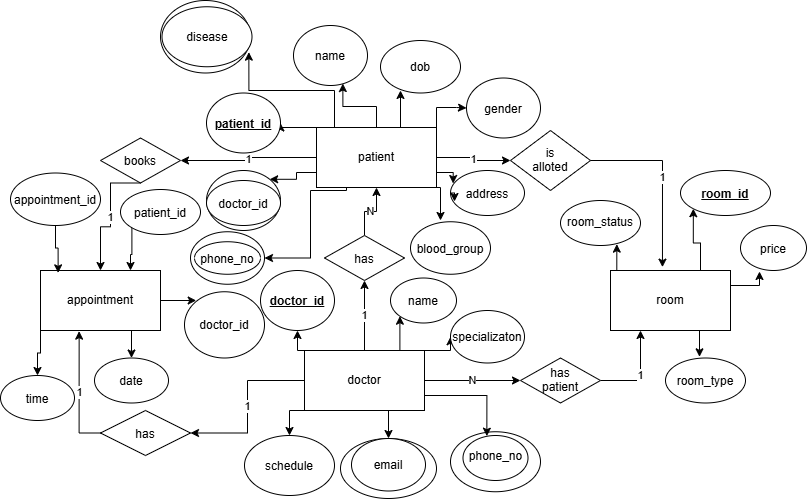

The diagram above was exported from draw.io. Its source (the exported page's mxGraphModel, read from the mxfile embedded in the PNG):
<mxGraphModel dx="1613" dy="1586" grid="1" gridSize="10" guides="1" tooltips="1" connect="1" arrows="1" fold="1" page="1" pageScale="1" pageWidth="827" pageHeight="1169" math="0" shadow="0">
  <root>
    <mxCell id="0" />
    <mxCell id="1" parent="0" />
    <mxCell id="QVfwDHmekhUVmjACnJkx-7" edge="1" parent="1" source="QVfwDHmekhUVmjACnJkx-1" style="edgeStyle=orthogonalEdgeStyle;rounded=0;orthogonalLoop=1;jettySize=auto;html=1;exitX=0.5;exitY=0;exitDx=0;exitDy=0;entryX=0.5;entryY=1;entryDx=0;entryDy=0;" target="QVfwDHmekhUVmjACnJkx-6" value="1">
      <mxGeometry relative="1" as="geometry" />
    </mxCell>
    <mxCell id="QVfwDHmekhUVmjACnJkx-16" edge="1" parent="1" source="QVfwDHmekhUVmjACnJkx-1" style="edgeStyle=orthogonalEdgeStyle;rounded=0;orthogonalLoop=1;jettySize=auto;html=1;exitX=0;exitY=0.5;exitDx=0;exitDy=0;entryX=1;entryY=0.5;entryDx=0;entryDy=0;" target="QVfwDHmekhUVmjACnJkx-15" value="1">
      <mxGeometry relative="1" as="geometry" />
    </mxCell>
    <mxCell id="QVfwDHmekhUVmjACnJkx-23" edge="1" parent="1" source="QVfwDHmekhUVmjACnJkx-1" style="edgeStyle=orthogonalEdgeStyle;rounded=0;orthogonalLoop=1;jettySize=auto;html=1;exitX=1;exitY=0.5;exitDx=0;exitDy=0;entryX=0;entryY=0.5;entryDx=0;entryDy=0;" target="QVfwDHmekhUVmjACnJkx-21" value="N">
      <mxGeometry relative="1" as="geometry" />
    </mxCell>
    <mxCell id="QVfwDHmekhUVmjACnJkx-109" edge="1" parent="1" source="QVfwDHmekhUVmjACnJkx-1" style="edgeStyle=orthogonalEdgeStyle;rounded=0;orthogonalLoop=1;jettySize=auto;html=1;exitX=0.75;exitY=1;exitDx=0;exitDy=0;entryX=0.5;entryY=0;entryDx=0;entryDy=0;" target="QVfwDHmekhUVmjACnJkx-48">
      <mxGeometry relative="1" as="geometry" />
    </mxCell>
    <mxCell id="QVfwDHmekhUVmjACnJkx-110" edge="1" parent="1" source="QVfwDHmekhUVmjACnJkx-1" style="edgeStyle=orthogonalEdgeStyle;rounded=0;orthogonalLoop=1;jettySize=auto;html=1;exitX=0;exitY=1;exitDx=0;exitDy=0;entryX=0.5;entryY=0;entryDx=0;entryDy=0;" target="QVfwDHmekhUVmjACnJkx-35">
      <mxGeometry relative="1" as="geometry" />
    </mxCell>
    <mxCell id="QVfwDHmekhUVmjACnJkx-111" edge="1" parent="1" source="QVfwDHmekhUVmjACnJkx-1" style="edgeStyle=orthogonalEdgeStyle;rounded=0;orthogonalLoop=1;jettySize=auto;html=1;exitX=0.75;exitY=0;exitDx=0;exitDy=0;entryX=0;entryY=1;entryDx=0;entryDy=0;" target="QVfwDHmekhUVmjACnJkx-33">
      <mxGeometry relative="1" as="geometry" />
    </mxCell>
    <mxCell id="QVfwDHmekhUVmjACnJkx-112" edge="1" parent="1" source="QVfwDHmekhUVmjACnJkx-1" style="edgeStyle=orthogonalEdgeStyle;rounded=0;orthogonalLoop=1;jettySize=auto;html=1;exitX=1;exitY=0;exitDx=0;exitDy=0;entryX=0;entryY=0.5;entryDx=0;entryDy=0;" target="QVfwDHmekhUVmjACnJkx-39">
      <mxGeometry relative="1" as="geometry" />
    </mxCell>
    <mxCell id="QVfwDHmekhUVmjACnJkx-116" edge="1" parent="1" source="QVfwDHmekhUVmjACnJkx-1" style="edgeStyle=orthogonalEdgeStyle;rounded=0;orthogonalLoop=1;jettySize=auto;html=1;exitX=0;exitY=0;exitDx=0;exitDy=0;entryX=0.5;entryY=1;entryDx=0;entryDy=0;" target="QVfwDHmekhUVmjACnJkx-34">
      <mxGeometry relative="1" as="geometry" />
    </mxCell>
    <mxCell id="QVfwDHmekhUVmjACnJkx-1" parent="1" style="rounded=0;whiteSpace=wrap;html=1;" value="doctor" vertex="1">
      <mxGeometry height="60" width="120" x="294" y="270" as="geometry" />
    </mxCell>
    <mxCell id="QVfwDHmekhUVmjACnJkx-13" edge="1" parent="1" source="QVfwDHmekhUVmjACnJkx-2" style="edgeStyle=orthogonalEdgeStyle;rounded=0;orthogonalLoop=1;jettySize=auto;html=1;exitX=1;exitY=0.5;exitDx=0;exitDy=0;entryX=0;entryY=0.5;entryDx=0;entryDy=0;" target="QVfwDHmekhUVmjACnJkx-9" value="1">
      <mxGeometry relative="1" as="geometry" />
    </mxCell>
    <mxCell id="QVfwDHmekhUVmjACnJkx-19" edge="1" parent="1" source="QVfwDHmekhUVmjACnJkx-2" style="edgeStyle=orthogonalEdgeStyle;rounded=0;orthogonalLoop=1;jettySize=auto;html=1;exitX=0;exitY=0.5;exitDx=0;exitDy=0;entryX=1;entryY=0.5;entryDx=0;entryDy=0;" target="QVfwDHmekhUVmjACnJkx-18" value="1">
      <mxGeometry relative="1" as="geometry" />
    </mxCell>
    <mxCell id="QVfwDHmekhUVmjACnJkx-68" edge="1" parent="1" source="QVfwDHmekhUVmjACnJkx-2" style="edgeStyle=orthogonalEdgeStyle;rounded=0;orthogonalLoop=1;jettySize=auto;html=1;exitX=0;exitY=0.75;exitDx=0;exitDy=0;entryX=1;entryY=0;entryDx=0;entryDy=0;" target="QVfwDHmekhUVmjACnJkx-49">
      <mxGeometry relative="1" as="geometry" />
    </mxCell>
    <mxCell id="QVfwDHmekhUVmjACnJkx-69" edge="1" parent="1" source="QVfwDHmekhUVmjACnJkx-2" style="edgeStyle=orthogonalEdgeStyle;rounded=0;orthogonalLoop=1;jettySize=auto;html=1;exitX=0.25;exitY=1;exitDx=0;exitDy=0;entryX=1;entryY=0.5;entryDx=0;entryDy=0;" target="QVfwDHmekhUVmjACnJkx-50">
      <mxGeometry relative="1" as="geometry">
        <Array as="points">
          <mxPoint x="300" y="110" />
          <mxPoint x="300" y="177.5" />
        </Array>
      </mxGeometry>
    </mxCell>
    <mxCell id="QVfwDHmekhUVmjACnJkx-105" edge="1" parent="1" source="QVfwDHmekhUVmjACnJkx-2" style="edgeStyle=orthogonalEdgeStyle;rounded=0;orthogonalLoop=1;jettySize=auto;html=1;exitX=0;exitY=0;exitDx=0;exitDy=0;entryX=1;entryY=0.5;entryDx=0;entryDy=0;" target="QVfwDHmekhUVmjACnJkx-51">
      <mxGeometry relative="1" as="geometry" />
    </mxCell>
    <mxCell id="QVfwDHmekhUVmjACnJkx-106" edge="1" parent="1" source="QVfwDHmekhUVmjACnJkx-2" style="edgeStyle=orthogonalEdgeStyle;rounded=0;orthogonalLoop=1;jettySize=auto;html=1;exitX=1;exitY=0;exitDx=0;exitDy=0;" target="QVfwDHmekhUVmjACnJkx-53">
      <mxGeometry relative="1" as="geometry" />
    </mxCell>
    <mxCell id="QVfwDHmekhUVmjACnJkx-2" parent="1" style="rounded=0;whiteSpace=wrap;html=1;" value="patient" vertex="1">
      <mxGeometry height="60" width="120" x="306" y="47" as="geometry" />
    </mxCell>
    <mxCell id="QVfwDHmekhUVmjACnJkx-118" edge="1" parent="1" source="QVfwDHmekhUVmjACnJkx-3" style="edgeStyle=orthogonalEdgeStyle;rounded=0;orthogonalLoop=1;jettySize=auto;html=1;exitX=0.75;exitY=0;exitDx=0;exitDy=0;entryX=0;entryY=1;entryDx=0;entryDy=0;" target="QVfwDHmekhUVmjACnJkx-24">
      <mxGeometry relative="1" as="geometry" />
    </mxCell>
    <mxCell id="QVfwDHmekhUVmjACnJkx-3" parent="1" style="rounded=0;whiteSpace=wrap;html=1;" value="room" vertex="1">
      <mxGeometry height="60" width="120" x="600" y="190" as="geometry" />
    </mxCell>
    <mxCell id="QVfwDHmekhUVmjACnJkx-96" edge="1" parent="1" source="QVfwDHmekhUVmjACnJkx-4" style="edgeStyle=orthogonalEdgeStyle;rounded=0;orthogonalLoop=1;jettySize=auto;html=1;exitX=0;exitY=1;exitDx=0;exitDy=0;entryX=0.5;entryY=0;entryDx=0;entryDy=0;" target="QVfwDHmekhUVmjACnJkx-88">
      <mxGeometry relative="1" as="geometry" />
    </mxCell>
    <mxCell id="QVfwDHmekhUVmjACnJkx-97" edge="1" parent="1" source="QVfwDHmekhUVmjACnJkx-4" style="edgeStyle=orthogonalEdgeStyle;rounded=0;orthogonalLoop=1;jettySize=auto;html=1;exitX=0.75;exitY=1;exitDx=0;exitDy=0;entryX=0.5;entryY=0;entryDx=0;entryDy=0;" target="QVfwDHmekhUVmjACnJkx-86">
      <mxGeometry relative="1" as="geometry" />
    </mxCell>
    <mxCell id="QVfwDHmekhUVmjACnJkx-98" edge="1" parent="1" source="QVfwDHmekhUVmjACnJkx-4" style="edgeStyle=orthogonalEdgeStyle;rounded=0;orthogonalLoop=1;jettySize=auto;html=1;exitX=1;exitY=0.5;exitDx=0;exitDy=0;entryX=0;entryY=0;entryDx=0;entryDy=0;" target="QVfwDHmekhUVmjACnJkx-87">
      <mxGeometry relative="1" as="geometry" />
    </mxCell>
    <mxCell id="QVfwDHmekhUVmjACnJkx-4" parent="1" style="rounded=0;whiteSpace=wrap;html=1;" value="appointment" vertex="1">
      <mxGeometry height="60" width="120" x="30" y="190" as="geometry" />
    </mxCell>
    <mxCell id="QVfwDHmekhUVmjACnJkx-8" edge="1" parent="1" source="QVfwDHmekhUVmjACnJkx-6" style="edgeStyle=orthogonalEdgeStyle;rounded=0;orthogonalLoop=1;jettySize=auto;html=1;exitX=0.5;exitY=0;exitDx=0;exitDy=0;entryX=0.5;entryY=1;entryDx=0;entryDy=0;" target="QVfwDHmekhUVmjACnJkx-2" value="N">
      <mxGeometry relative="1" as="geometry" />
    </mxCell>
    <mxCell id="QVfwDHmekhUVmjACnJkx-6" parent="1" style="rhombus;whiteSpace=wrap;html=1;shapeInside=1;" value="has" vertex="1">
      <mxGeometry height="45" width="80" x="314" y="155" as="geometry" />
    </mxCell>
    <mxCell id="QVfwDHmekhUVmjACnJkx-9" parent="1" style="rhombus;whiteSpace=wrap;html=1;shapeInside=1;" value="is alloted" vertex="1">
      <mxGeometry height="60" width="80" x="500" y="50" as="geometry" />
    </mxCell>
    <mxCell id="QVfwDHmekhUVmjACnJkx-10" edge="1" parent="1" source="QVfwDHmekhUVmjACnJkx-9" style="edgeStyle=orthogonalEdgeStyle;rounded=0;orthogonalLoop=1;jettySize=auto;html=1;innerLoopWaypoints=1;exitX=0.5;exitY=1;exitDx=0;exitDy=0;" target="QVfwDHmekhUVmjACnJkx-9">
      <mxGeometry relative="1" as="geometry" />
    </mxCell>
    <mxCell id="QVfwDHmekhUVmjACnJkx-11" edge="1" parent="1" source="QVfwDHmekhUVmjACnJkx-9" style="edgeStyle=orthogonalEdgeStyle;rounded=0;orthogonalLoop=1;jettySize=auto;html=1;innerLoopWaypoints=1;exitX=0.5;exitY=1;exitDx=0;exitDy=0;" target="QVfwDHmekhUVmjACnJkx-9">
      <mxGeometry relative="1" as="geometry" />
    </mxCell>
    <mxCell id="QVfwDHmekhUVmjACnJkx-14" edge="1" parent="1" source="QVfwDHmekhUVmjACnJkx-9" style="edgeStyle=orthogonalEdgeStyle;rounded=0;orthogonalLoop=1;jettySize=auto;html=1;exitX=1;exitY=0.5;exitDx=0;exitDy=0;entryX=0.433;entryY=-0.056;entryDx=0;entryDy=0;entryPerimeter=0;" target="QVfwDHmekhUVmjACnJkx-3" value="1">
      <mxGeometry relative="1" as="geometry" />
    </mxCell>
    <mxCell id="QVfwDHmekhUVmjACnJkx-15" parent="1" style="rhombus;whiteSpace=wrap;html=1;shapeInside=1;" value="has" vertex="1">
      <mxGeometry height="45" width="90" x="90" y="330" as="geometry" />
    </mxCell>
    <mxCell id="QVfwDHmekhUVmjACnJkx-17" edge="1" parent="1" source="QVfwDHmekhUVmjACnJkx-15" style="edgeStyle=orthogonalEdgeStyle;rounded=0;orthogonalLoop=1;jettySize=auto;html=1;exitX=0;exitY=0.5;exitDx=0;exitDy=0;entryX=0.322;entryY=1.011;entryDx=0;entryDy=0;entryPerimeter=0;" target="QVfwDHmekhUVmjACnJkx-4" value="1">
      <mxGeometry relative="1" as="geometry" />
    </mxCell>
    <mxCell id="QVfwDHmekhUVmjACnJkx-20" edge="1" parent="1" source="QVfwDHmekhUVmjACnJkx-18" style="edgeStyle=orthogonalEdgeStyle;rounded=0;orthogonalLoop=1;jettySize=auto;html=1;exitX=0.5;exitY=1;exitDx=0;exitDy=0;" target="QVfwDHmekhUVmjACnJkx-4" value="1">
      <mxGeometry relative="1" as="geometry">
        <Array as="points">
          <mxPoint x="100" y="102.5" />
          <mxPoint x="100" y="146.3" />
          <mxPoint x="90" y="146.3" />
        </Array>
      </mxGeometry>
    </mxCell>
    <mxCell id="QVfwDHmekhUVmjACnJkx-18" parent="1" style="rhombus;whiteSpace=wrap;html=1;shapeInside=1;" value="books" vertex="1">
      <mxGeometry height="45" width="80" x="90" y="57.5" as="geometry" />
    </mxCell>
    <mxCell id="QVfwDHmekhUVmjACnJkx-22" edge="1" parent="1" source="QVfwDHmekhUVmjACnJkx-21" style="edgeStyle=orthogonalEdgeStyle;rounded=0;orthogonalLoop=1;jettySize=auto;html=1;exitX=1;exitY=0.5;exitDx=0;exitDy=0;entryX=0.25;entryY=1;entryDx=0;entryDy=0;" target="QVfwDHmekhUVmjACnJkx-3" value="1">
      <mxGeometry relative="1" as="geometry" />
    </mxCell>
    <mxCell id="QVfwDHmekhUVmjACnJkx-21" parent="1" style="rhombus;whiteSpace=wrap;html=1;shapeInside=1;" value="has patient" vertex="1">
      <mxGeometry height="45" width="80" x="510" y="277.5" as="geometry" />
    </mxCell>
    <mxCell id="QVfwDHmekhUVmjACnJkx-24" parent="1" style="ellipse;whiteSpace=wrap;html=1;shapeInside=1;" value="&lt;b&gt;&lt;u&gt;room_id&lt;/u&gt;&lt;/b&gt;" vertex="1">
      <mxGeometry height="45" width="90" x="670" y="90" as="geometry" />
    </mxCell>
    <mxCell id="QVfwDHmekhUVmjACnJkx-25" parent="1" style="ellipse;whiteSpace=wrap;html=1;shapeInside=1;" value="room_type" vertex="1">
      <mxGeometry height="45" width="80" x="655" y="277.5" as="geometry" />
    </mxCell>
    <mxCell id="QVfwDHmekhUVmjACnJkx-26" parent="1" style="ellipse;whiteSpace=wrap;html=1;shapeInside=1;" value="room_status" vertex="1">
      <mxGeometry height="45" width="80" x="550" y="120" as="geometry" />
    </mxCell>
    <mxCell id="QVfwDHmekhUVmjACnJkx-27" parent="1" style="ellipse;whiteSpace=wrap;html=1;shapeInside=1;" value="price" vertex="1">
      <mxGeometry height="45" width="66" x="730" y="145" as="geometry" />
    </mxCell>
    <mxCell id="QVfwDHmekhUVmjACnJkx-33" parent="1" style="ellipse;whiteSpace=wrap;html=1;shapeInside=1;" value="name" vertex="1">
      <mxGeometry height="45" width="66" x="380" y="197.5" as="geometry" />
    </mxCell>
    <mxCell id="QVfwDHmekhUVmjACnJkx-34" parent="1" style="ellipse;whiteSpace=wrap;html=1;shapeInside=1;" value="&lt;b&gt;&lt;u&gt;doctor_id&lt;/u&gt;&lt;/b&gt;" vertex="1">
      <mxGeometry height="60" width="74" x="250" y="190" as="geometry" />
    </mxCell>
    <mxCell id="QVfwDHmekhUVmjACnJkx-35" parent="1" style="ellipse;whiteSpace=wrap;html=1;shapeInside=1;" value="schedule" vertex="1">
      <mxGeometry height="60" width="90" x="234" y="355" as="geometry" />
    </mxCell>
    <mxCell id="QVfwDHmekhUVmjACnJkx-36" parent="1" style="ellipse;whiteSpace=wrap;html=1;shapeInside=1;" value="" vertex="1">
      <mxGeometry height="60" width="96" x="330" y="358" as="geometry" />
    </mxCell>
    <mxCell id="QVfwDHmekhUVmjACnJkx-37" parent="1" style="ellipse;whiteSpace=wrap;html=1;shapeInside=1;" value="" vertex="1">
      <mxGeometry height="60" width="90" x="440" y="351.25" as="geometry" />
    </mxCell>
    <mxCell id="QVfwDHmekhUVmjACnJkx-39" parent="1" style="ellipse;whiteSpace=wrap;html=1;shapeInside=1;" value="specializaton" vertex="1">
      <mxGeometry height="52.5" width="74" x="440" y="230" as="geometry" />
    </mxCell>
    <mxCell id="QVfwDHmekhUVmjACnJkx-47" parent="1" style="ellipse;whiteSpace=wrap;html=1;shapeInside=1;" value="phone_no" vertex="1">
      <mxGeometry height="45" width="65" x="452.5" y="355" as="geometry" />
    </mxCell>
    <mxCell id="QVfwDHmekhUVmjACnJkx-48" parent="1" style="ellipse;whiteSpace=wrap;html=1;shapeInside=1;" value="email" vertex="1">
      <mxGeometry height="52.5" width="74" x="341" y="358" as="geometry" />
    </mxCell>
    <mxCell id="QVfwDHmekhUVmjACnJkx-49" parent="1" style="ellipse;whiteSpace=wrap;html=1;shapeInside=1;" value="" vertex="1">
      <mxGeometry height="60" width="74" x="196" y="90" as="geometry" />
    </mxCell>
    <mxCell id="QVfwDHmekhUVmjACnJkx-50" parent="1" style="ellipse;whiteSpace=wrap;html=1;shapeInside=1;" value="&lt;div&gt;&lt;br/&gt;&lt;/div&gt;" vertex="1">
      <mxGeometry height="52.5" width="74" x="180" y="151.25" as="geometry" />
    </mxCell>
    <mxCell id="QVfwDHmekhUVmjACnJkx-51" parent="1" style="ellipse;whiteSpace=wrap;html=1;shapeInside=1;" value="&lt;b&gt;&lt;u&gt;patient_id&lt;/u&gt;&lt;/b&gt;" vertex="1">
      <mxGeometry height="60" width="74" x="196" y="12.5" as="geometry" />
    </mxCell>
    <mxCell id="QVfwDHmekhUVmjACnJkx-52" parent="1" style="ellipse;whiteSpace=wrap;html=1;shapeInside=1;" value="name" vertex="1">
      <mxGeometry height="60" width="74" x="283" y="-55" as="geometry" />
    </mxCell>
    <mxCell id="QVfwDHmekhUVmjACnJkx-53" parent="1" style="ellipse;whiteSpace=wrap;html=1;shapeInside=1;" value="gender" vertex="1">
      <mxGeometry height="60" width="74" x="456" y="-2.5" as="geometry" />
    </mxCell>
    <mxCell id="QVfwDHmekhUVmjACnJkx-54" parent="1" style="ellipse;whiteSpace=wrap;html=1;shapeInside=1;" value="blood_group" vertex="1">
      <mxGeometry height="52.5" width="80" x="400" y="141.25" as="geometry" />
    </mxCell>
    <mxCell id="QVfwDHmekhUVmjACnJkx-55" parent="1" style="ellipse;whiteSpace=wrap;html=1;shapeInside=1;" value="address" vertex="1">
      <mxGeometry height="45" width="74" x="440" y="90" as="geometry" />
    </mxCell>
    <mxCell id="QVfwDHmekhUVmjACnJkx-56" parent="1" style="ellipse;whiteSpace=wrap;html=1;shapeInside=1;" value="dob" vertex="1">
      <mxGeometry height="52.5" width="80" x="370" y="-40" as="geometry" />
    </mxCell>
    <mxCell id="QVfwDHmekhUVmjACnJkx-62" edge="1" parent="1" source="QVfwDHmekhUVmjACnJkx-55" style="edgeStyle=orthogonalEdgeStyle;rounded=0;orthogonalLoop=1;jettySize=auto;html=1;innerLoopWaypoints=1;exitX=0;exitY=0.5;exitDx=0;exitDy=0;entryX=0.054;entryY=0.689;entryDx=0;entryDy=0;entryPerimeter=0;" target="QVfwDHmekhUVmjACnJkx-55">
      <mxGeometry relative="1" as="geometry" />
    </mxCell>
    <mxCell id="QVfwDHmekhUVmjACnJkx-76" edge="1" parent="1" source="QVfwDHmekhUVmjACnJkx-2" style="edgeStyle=orthogonalEdgeStyle;rounded=0;orthogonalLoop=1;jettySize=auto;html=1;exitX=1;exitY=0.75;exitDx=0;exitDy=0;entryX=0.036;entryY=0.289;entryDx=0;entryDy=0;entryPerimeter=0;" target="QVfwDHmekhUVmjACnJkx-55">
      <mxGeometry relative="1" as="geometry" />
    </mxCell>
    <mxCell id="QVfwDHmekhUVmjACnJkx-77" edge="1" parent="1" source="QVfwDHmekhUVmjACnJkx-2" style="edgeStyle=orthogonalEdgeStyle;rounded=0;orthogonalLoop=1;jettySize=auto;html=1;exitX=1;exitY=1;exitDx=0;exitDy=0;entryX=0.375;entryY=-0.024;entryDx=0;entryDy=0;entryPerimeter=0;" target="QVfwDHmekhUVmjACnJkx-54">
      <mxGeometry relative="1" as="geometry" />
    </mxCell>
    <mxCell id="QVfwDHmekhUVmjACnJkx-78" parent="1" style="ellipse;whiteSpace=wrap;html=1;shapeInside=1;" value="phone_no" vertex="1">
      <mxGeometry height="32.5" width="66" x="184" y="161.25" as="geometry" />
    </mxCell>
    <mxCell id="QVfwDHmekhUVmjACnJkx-79" parent="1" style="ellipse;whiteSpace=wrap;html=1;shapeInside=1;" value="doctor_id" vertex="1">
      <mxGeometry height="45" width="74" x="196" y="100" as="geometry" />
    </mxCell>
    <mxCell id="QVfwDHmekhUVmjACnJkx-82" parent="1" style="ellipse;whiteSpace=wrap;html=1;shapeInside=1;" value="disease" vertex="1">
      <mxGeometry height="72.5" width="90" x="150" y="-80" as="geometry" />
    </mxCell>
    <mxCell id="QVfwDHmekhUVmjACnJkx-84" parent="1" style="ellipse;whiteSpace=wrap;html=1;shapeInside=1;" value="disease" vertex="1">
      <mxGeometry height="60" width="90" x="151.5" y="-73.75" as="geometry" />
    </mxCell>
    <mxCell id="QVfwDHmekhUVmjACnJkx-86" parent="1" style="ellipse;whiteSpace=wrap;html=1;shapeInside=1;" value="date" vertex="1">
      <mxGeometry height="45" width="74" x="84" y="277.5" as="geometry" />
    </mxCell>
    <mxCell id="QVfwDHmekhUVmjACnJkx-87" parent="1" style="ellipse;whiteSpace=wrap;html=1;shapeInside=1;" value="doctor_id" vertex="1">
      <mxGeometry height="66.25" width="80" x="174" y="211.25" as="geometry" />
    </mxCell>
    <mxCell id="QVfwDHmekhUVmjACnJkx-88" parent="1" style="ellipse;whiteSpace=wrap;html=1;shapeInside=1;" value="time" vertex="1">
      <mxGeometry height="45" width="74" x="-10" y="295" as="geometry" />
    </mxCell>
    <mxCell id="QVfwDHmekhUVmjACnJkx-99" edge="1" parent="1" source="QVfwDHmekhUVmjACnJkx-89" style="edgeStyle=orthogonalEdgeStyle;rounded=0;orthogonalLoop=1;jettySize=auto;html=1;exitX=0;exitY=1;exitDx=0;exitDy=0;entryX=0.75;entryY=0;entryDx=0;entryDy=0;" target="QVfwDHmekhUVmjACnJkx-4">
      <mxGeometry relative="1" as="geometry" />
    </mxCell>
    <mxCell id="QVfwDHmekhUVmjACnJkx-89" parent="1" style="ellipse;whiteSpace=wrap;html=1;shapeInside=1;" value="patient_id" vertex="1">
      <mxGeometry height="45" width="80" x="110" y="109" as="geometry" />
    </mxCell>
    <mxCell id="QVfwDHmekhUVmjACnJkx-90" parent="1" style="ellipse;whiteSpace=wrap;html=1;shapeInside=1;" value="appointment_id" vertex="1">
      <mxGeometry height="52.5" width="90" y="92.5" as="geometry" />
    </mxCell>
    <mxCell id="QVfwDHmekhUVmjACnJkx-91" edge="1" parent="1" source="QVfwDHmekhUVmjACnJkx-90" style="edgeStyle=orthogonalEdgeStyle;rounded=0;orthogonalLoop=1;jettySize=auto;html=1;exitX=0.5;exitY=1;exitDx=0;exitDy=0;entryX=0.147;entryY=0.039;entryDx=0;entryDy=0;entryPerimeter=0;" target="QVfwDHmekhUVmjACnJkx-4">
      <mxGeometry relative="1" as="geometry" />
    </mxCell>
    <mxCell id="QVfwDHmekhUVmjACnJkx-102" edge="1" parent="1" source="QVfwDHmekhUVmjACnJkx-2" style="edgeStyle=orthogonalEdgeStyle;rounded=0;orthogonalLoop=1;jettySize=auto;html=1;exitX=0.5;exitY=0;exitDx=0;exitDy=0;entryX=0.667;entryY=0.967;entryDx=0;entryDy=0;entryPerimeter=0;" target="QVfwDHmekhUVmjACnJkx-52">
      <mxGeometry relative="1" as="geometry" />
    </mxCell>
    <mxCell id="QVfwDHmekhUVmjACnJkx-103" edge="1" parent="1" source="QVfwDHmekhUVmjACnJkx-2" style="edgeStyle=orthogonalEdgeStyle;rounded=0;orthogonalLoop=1;jettySize=auto;html=1;exitX=0.75;exitY=0;exitDx=0;exitDy=0;entryX=0.25;entryY=0.952;entryDx=0;entryDy=0;entryPerimeter=0;" target="QVfwDHmekhUVmjACnJkx-56">
      <mxGeometry relative="1" as="geometry" />
    </mxCell>
    <mxCell id="QVfwDHmekhUVmjACnJkx-104" edge="1" parent="1" source="QVfwDHmekhUVmjACnJkx-2" style="edgeStyle=orthogonalEdgeStyle;rounded=0;orthogonalLoop=1;jettySize=auto;html=1;exitX=0.25;exitY=0;exitDx=0;exitDy=0;entryX=0.965;entryY=0.757;entryDx=0;entryDy=0;entryPerimeter=0;" target="QVfwDHmekhUVmjACnJkx-84">
      <mxGeometry relative="1" as="geometry">
        <Array as="points">
          <mxPoint x="324" y="10" />
          <mxPoint x="238.4" y="10" />
        </Array>
      </mxGeometry>
    </mxCell>
    <mxCell id="QVfwDHmekhUVmjACnJkx-107" edge="1" parent="1" source="QVfwDHmekhUVmjACnJkx-1" style="edgeStyle=orthogonalEdgeStyle;rounded=0;orthogonalLoop=1;jettySize=auto;html=1;exitX=1;exitY=0.75;exitDx=0;exitDy=0;entryX=0.367;entryY=0.015;entryDx=0;entryDy=0;entryPerimeter=0;" target="QVfwDHmekhUVmjACnJkx-47">
      <mxGeometry relative="1" as="geometry" />
    </mxCell>
    <mxCell id="QVfwDHmekhUVmjACnJkx-119" edge="1" parent="1" source="QVfwDHmekhUVmjACnJkx-3" style="edgeStyle=orthogonalEdgeStyle;rounded=0;orthogonalLoop=1;jettySize=auto;html=1;exitX=1;exitY=0.25;exitDx=0;exitDy=0;entryX=0.288;entryY=1.022;entryDx=0;entryDy=0;entryPerimeter=0;" target="QVfwDHmekhUVmjACnJkx-27">
      <mxGeometry relative="1" as="geometry" />
    </mxCell>
    <mxCell id="QVfwDHmekhUVmjACnJkx-120" edge="1" parent="1" source="QVfwDHmekhUVmjACnJkx-3" style="edgeStyle=orthogonalEdgeStyle;rounded=0;orthogonalLoop=1;jettySize=auto;html=1;exitX=0.75;exitY=1;exitDx=0;exitDy=0;entryX=0.425;entryY=-0.026;entryDx=0;entryDy=0;entryPerimeter=0;" target="QVfwDHmekhUVmjACnJkx-25">
      <mxGeometry relative="1" as="geometry" />
    </mxCell>
    <mxCell id="QVfwDHmekhUVmjACnJkx-121" edge="1" parent="1" source="QVfwDHmekhUVmjACnJkx-3" style="edgeStyle=orthogonalEdgeStyle;rounded=0;orthogonalLoop=1;jettySize=auto;html=1;exitX=0.25;exitY=0;exitDx=0;exitDy=0;entryX=0.704;entryY=0.97;entryDx=0;entryDy=0;entryPerimeter=0;" target="QVfwDHmekhUVmjACnJkx-26">
      <mxGeometry relative="1" as="geometry" />
    </mxCell>
  </root>
</mxGraphModel>